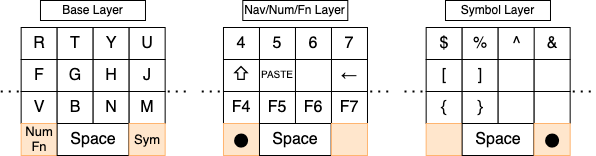

The diagram above was exported from draw.io. Its source (the exported page's mxGraphModel, read from the mxfile embedded in the PNG):
<mxGraphModel dx="-241" dy="1742" grid="0" gridSize="10" guides="1" tooltips="1" connect="1" arrows="0" fold="1" page="1" pageScale="1" pageWidth="850" pageHeight="1100" background="#FFFFFF" math="0" shadow="0">
  <root>
    <mxCell id="0" />
    <mxCell id="1" parent="0" />
    <mxCell id="LZO36vIUFyBDVAd05VLG-5" value="F" style="rounded=0;whiteSpace=wrap;html=1;fontSize=16;strokeColor=#000000;" parent="1" vertex="1">
      <mxGeometry x="1017.6500000000002" y="-844" width="36" height="32" as="geometry" />
    </mxCell>
    <mxCell id="LZO36vIUFyBDVAd05VLG-6" value="G" style="rounded=0;whiteSpace=wrap;html=1;fontSize=16;fillColor=#FFFFFF;strokeColor=#000000;" parent="1" vertex="1">
      <mxGeometry x="1053.65" y="-844" width="36" height="32" as="geometry" />
    </mxCell>
    <mxCell id="LZO36vIUFyBDVAd05VLG-17" value="H" style="rounded=0;whiteSpace=wrap;html=1;fontSize=16;fillColor=#FFFFFF;strokeColor=#000000;" parent="1" vertex="1">
      <mxGeometry x="1089.65" y="-844" width="36" height="32" as="geometry" />
    </mxCell>
    <mxCell id="LZO36vIUFyBDVAd05VLG-18" value="J" style="rounded=0;whiteSpace=wrap;html=1;fontSize=16;strokeColor=#000000;" parent="1" vertex="1">
      <mxGeometry x="1125.65" y="-844" width="36" height="32" as="geometry" />
    </mxCell>
    <mxCell id="eH7jYblNOgfV9MiNX83g-1" value="V" style="rounded=0;whiteSpace=wrap;html=1;fontSize=16;strokeColor=#000000;" parent="1" vertex="1">
      <mxGeometry x="1017.6500000000002" y="-812" width="36" height="32" as="geometry" />
    </mxCell>
    <mxCell id="eH7jYblNOgfV9MiNX83g-2" value="B" style="rounded=0;whiteSpace=wrap;html=1;fontSize=16;fillColor=#FFFFFF;strokeColor=#000000;" parent="1" vertex="1">
      <mxGeometry x="1053.65" y="-812" width="36" height="32" as="geometry" />
    </mxCell>
    <mxCell id="eH7jYblNOgfV9MiNX83g-3" value="N" style="rounded=0;whiteSpace=wrap;html=1;fontSize=16;fillColor=#FFFFFF;strokeColor=#000000;" parent="1" vertex="1">
      <mxGeometry x="1089.65" y="-812" width="36" height="32" as="geometry" />
    </mxCell>
    <mxCell id="eH7jYblNOgfV9MiNX83g-4" value="M" style="rounded=0;whiteSpace=wrap;html=1;fontSize=16;strokeColor=#000000;" parent="1" vertex="1">
      <mxGeometry x="1125.65" y="-812" width="36" height="32" as="geometry" />
    </mxCell>
    <mxCell id="eH7jYblNOgfV9MiNX83g-5" value="&lt;div style=&quot;font-size: 13px;&quot;&gt;Num&lt;/div&gt;&lt;div style=&quot;font-size: 13px;&quot;&gt;Fn&lt;br style=&quot;font-size: 13px;&quot;&gt;&lt;/div&gt;" style="rounded=0;whiteSpace=wrap;html=1;fontSize=13;strokeColor=#FFB570;fillColor=#FFE6CC;" parent="1" vertex="1">
      <mxGeometry x="1017.6500000000002" y="-780" width="36" height="32" as="geometry" />
    </mxCell>
    <mxCell id="eH7jYblNOgfV9MiNX83g-6" value="Space" style="rounded=0;whiteSpace=wrap;html=1;fontSize=16;fillColor=#FFFFFF;strokeColor=#000000;" parent="1" vertex="1">
      <mxGeometry x="1053.6499999999999" y="-780" width="71.67" height="32" as="geometry" />
    </mxCell>
    <mxCell id="eH7jYblNOgfV9MiNX83g-8" value="Sym" style="rounded=0;whiteSpace=wrap;html=1;fontSize=13;strokeColor=#FFB570;fillColor=#FFE6CC;" parent="1" vertex="1">
      <mxGeometry x="1125.65" y="-780" width="36" height="32" as="geometry" />
    </mxCell>
    <mxCell id="eH7jYblNOgfV9MiNX83g-9" value="R" style="rounded=0;whiteSpace=wrap;html=1;fontSize=16;strokeColor=#000000;" parent="1" vertex="1">
      <mxGeometry x="1017.6500000000002" y="-876" width="36" height="32" as="geometry" />
    </mxCell>
    <mxCell id="eH7jYblNOgfV9MiNX83g-10" value="T" style="rounded=0;whiteSpace=wrap;html=1;fontSize=16;fillColor=#FFFFFF;strokeColor=#000000;" parent="1" vertex="1">
      <mxGeometry x="1053.65" y="-876" width="36" height="32" as="geometry" />
    </mxCell>
    <mxCell id="eH7jYblNOgfV9MiNX83g-11" value="Y" style="rounded=0;whiteSpace=wrap;html=1;fontSize=16;fillColor=#FFFFFF;strokeColor=#000000;" parent="1" vertex="1">
      <mxGeometry x="1089.65" y="-876" width="36" height="32" as="geometry" />
    </mxCell>
    <mxCell id="eH7jYblNOgfV9MiNX83g-12" value="U" style="rounded=0;whiteSpace=wrap;html=1;fontSize=16;strokeColor=#000000;" parent="1" vertex="1">
      <mxGeometry x="1125.65" y="-876" width="36" height="32" as="geometry" />
    </mxCell>
    <mxCell id="eH7jYblNOgfV9MiNX83g-18" value="" style="endArrow=none;dashed=1;html=1;dashPattern=1 3;strokeWidth=2;rounded=0;" parent="1" edge="1">
      <mxGeometry width="50" height="50" relative="1" as="geometry">
        <mxPoint x="997.3200000000002" y="-812" as="sourcePoint" />
        <mxPoint x="1017.6500000000001" y="-812" as="targetPoint" />
      </mxGeometry>
    </mxCell>
    <mxCell id="eH7jYblNOgfV9MiNX83g-19" value="" style="endArrow=none;dashed=1;html=1;dashPattern=1 3;strokeWidth=2;rounded=0;" parent="1" edge="1">
      <mxGeometry width="50" height="50" relative="1" as="geometry">
        <mxPoint x="1164.33" y="-812" as="sourcePoint" />
        <mxPoint x="1184.6599999999999" y="-812" as="targetPoint" />
      </mxGeometry>
    </mxCell>
    <mxCell id="eH7jYblNOgfV9MiNX83g-20" value="Base Layer" style="rounded=0;whiteSpace=wrap;html=1;fontSize=12;strokeColor=#000000;" parent="1" vertex="1">
      <mxGeometry x="1036.98" y="-903" width="105" height="20" as="geometry" />
    </mxCell>
    <mxCell id="eH7jYblNOgfV9MiNX83g-21" value="&lt;font style=&quot;font-size: 18px;&quot;&gt;⇧&lt;/font&gt;" style="rounded=0;whiteSpace=wrap;html=1;fontSize=16;strokeColor=#000000;" parent="1" vertex="1">
      <mxGeometry x="1219.98" y="-844" width="36" height="32" as="geometry" />
    </mxCell>
    <mxCell id="eH7jYblNOgfV9MiNX83g-22" value="PASTE" style="rounded=0;whiteSpace=wrap;html=1;fontSize=10;fillColor=#FFFFFF;strokeColor=#000000;" parent="1" vertex="1">
      <mxGeometry x="1255.98" y="-844" width="36" height="32" as="geometry" />
    </mxCell>
    <mxCell id="eH7jYblNOgfV9MiNX83g-23" value="" style="rounded=0;whiteSpace=wrap;html=1;fontSize=16;fillColor=#FFFFFF;strokeColor=#000000;" parent="1" vertex="1">
      <mxGeometry x="1291.98" y="-844" width="36" height="32" as="geometry" />
    </mxCell>
    <mxCell id="eH7jYblNOgfV9MiNX83g-24" value="←" style="rounded=0;whiteSpace=wrap;html=1;fontSize=16;strokeColor=#000000;" parent="1" vertex="1">
      <mxGeometry x="1327.98" y="-844" width="36" height="32" as="geometry" />
    </mxCell>
    <mxCell id="eH7jYblNOgfV9MiNX83g-25" value="F4" style="rounded=0;whiteSpace=wrap;html=1;fontSize=16;strokeColor=#000000;" parent="1" vertex="1">
      <mxGeometry x="1219.98" y="-812" width="36" height="32" as="geometry" />
    </mxCell>
    <mxCell id="eH7jYblNOgfV9MiNX83g-26" value="F5" style="rounded=0;whiteSpace=wrap;html=1;fontSize=16;fillColor=#FFFFFF;strokeColor=#000000;" parent="1" vertex="1">
      <mxGeometry x="1255.98" y="-812" width="36" height="32" as="geometry" />
    </mxCell>
    <mxCell id="eH7jYblNOgfV9MiNX83g-27" value="F6" style="rounded=0;whiteSpace=wrap;html=1;fontSize=16;fillColor=#FFFFFF;strokeColor=#000000;" parent="1" vertex="1">
      <mxGeometry x="1291.98" y="-812" width="36" height="32" as="geometry" />
    </mxCell>
    <mxCell id="eH7jYblNOgfV9MiNX83g-28" value="F7" style="rounded=0;whiteSpace=wrap;html=1;fontSize=16;strokeColor=#000000;" parent="1" vertex="1">
      <mxGeometry x="1327.98" y="-812" width="36" height="32" as="geometry" />
    </mxCell>
    <mxCell id="eH7jYblNOgfV9MiNX83g-29" value="⬤" style="rounded=0;whiteSpace=wrap;html=1;fontSize=13;strokeColor=#FFB570;fillColor=#FFE6CC;" parent="1" vertex="1">
      <mxGeometry x="1219.98" y="-780" width="36" height="32" as="geometry" />
    </mxCell>
    <mxCell id="eH7jYblNOgfV9MiNX83g-30" value="Space" style="rounded=0;whiteSpace=wrap;html=1;fontSize=16;fillColor=#FFFFFF;strokeColor=#000000;" parent="1" vertex="1">
      <mxGeometry x="1255.9799999999998" y="-780" width="71.67" height="32" as="geometry" />
    </mxCell>
    <mxCell id="eH7jYblNOgfV9MiNX83g-31" value="" style="rounded=0;whiteSpace=wrap;html=1;fontSize=13;strokeColor=#FFB570;fillColor=#FFE6CC;" parent="1" vertex="1">
      <mxGeometry x="1327.98" y="-780" width="36" height="32" as="geometry" />
    </mxCell>
    <mxCell id="eH7jYblNOgfV9MiNX83g-32" value="4" style="rounded=0;whiteSpace=wrap;html=1;fontSize=16;strokeColor=#000000;" parent="1" vertex="1">
      <mxGeometry x="1219.98" y="-876" width="36" height="32" as="geometry" />
    </mxCell>
    <mxCell id="eH7jYblNOgfV9MiNX83g-33" value="5" style="rounded=0;whiteSpace=wrap;html=1;fontSize=16;fillColor=#FFFFFF;strokeColor=#000000;" parent="1" vertex="1">
      <mxGeometry x="1255.98" y="-876" width="36" height="32" as="geometry" />
    </mxCell>
    <mxCell id="eH7jYblNOgfV9MiNX83g-34" value="6" style="rounded=0;whiteSpace=wrap;html=1;fontSize=16;fillColor=#FFFFFF;strokeColor=#000000;" parent="1" vertex="1">
      <mxGeometry x="1291.98" y="-876" width="36.35" height="32" as="geometry" />
    </mxCell>
    <mxCell id="eH7jYblNOgfV9MiNX83g-35" value="7" style="rounded=0;whiteSpace=wrap;html=1;fontSize=16;strokeColor=#000000;" parent="1" vertex="1">
      <mxGeometry x="1327.98" y="-876" width="36" height="32" as="geometry" />
    </mxCell>
    <mxCell id="eH7jYblNOgfV9MiNX83g-36" value="" style="endArrow=none;dashed=1;html=1;dashPattern=1 3;strokeWidth=2;rounded=0;" parent="1" edge="1">
      <mxGeometry width="50" height="50" relative="1" as="geometry">
        <mxPoint x="1198.33" y="-812" as="sourcePoint" />
        <mxPoint x="1218.6599999999999" y="-812" as="targetPoint" />
      </mxGeometry>
    </mxCell>
    <mxCell id="eH7jYblNOgfV9MiNX83g-37" value="" style="endArrow=none;dashed=1;html=1;dashPattern=1 3;strokeWidth=2;rounded=0;" parent="1" edge="1">
      <mxGeometry width="50" height="50" relative="1" as="geometry">
        <mxPoint x="1366.6599999999999" y="-812" as="sourcePoint" />
        <mxPoint x="1386.9899999999998" y="-812" as="targetPoint" />
      </mxGeometry>
    </mxCell>
    <mxCell id="eH7jYblNOgfV9MiNX83g-38" value="Nav/Num/Fn Layer" style="rounded=0;whiteSpace=wrap;html=1;fontSize=12;strokeColor=#000000;" parent="1" vertex="1">
      <mxGeometry x="1239.31" y="-903" width="105" height="20" as="geometry" />
    </mxCell>
    <mxCell id="eH7jYblNOgfV9MiNX83g-39" value="[" style="rounded=0;whiteSpace=wrap;html=1;fontSize=16;strokeColor=#000000;" parent="1" vertex="1">
      <mxGeometry x="1422.6599999999999" y="-844" width="36" height="32" as="geometry" />
    </mxCell>
    <mxCell id="eH7jYblNOgfV9MiNX83g-40" value="]" style="rounded=0;whiteSpace=wrap;html=1;fontSize=16;fillColor=#FFFFFF;strokeColor=#000000;" parent="1" vertex="1">
      <mxGeometry x="1458.6599999999999" y="-844" width="36" height="32" as="geometry" />
    </mxCell>
    <mxCell id="eH7jYblNOgfV9MiNX83g-41" value="" style="rounded=0;whiteSpace=wrap;html=1;fontSize=16;fillColor=#FFFFFF;strokeColor=#000000;" parent="1" vertex="1">
      <mxGeometry x="1494.6599999999999" y="-844" width="36" height="32" as="geometry" />
    </mxCell>
    <mxCell id="eH7jYblNOgfV9MiNX83g-42" value="" style="rounded=0;whiteSpace=wrap;html=1;fontSize=16;strokeColor=#000000;" parent="1" vertex="1">
      <mxGeometry x="1530.6599999999999" y="-844" width="36" height="32" as="geometry" />
    </mxCell>
    <mxCell id="eH7jYblNOgfV9MiNX83g-43" value="{" style="rounded=0;whiteSpace=wrap;html=1;fontSize=16;strokeColor=#000000;" parent="1" vertex="1">
      <mxGeometry x="1422.6599999999999" y="-812" width="36" height="32" as="geometry" />
    </mxCell>
    <mxCell id="eH7jYblNOgfV9MiNX83g-44" value="}" style="rounded=0;whiteSpace=wrap;html=1;fontSize=16;fillColor=#FFFFFF;strokeColor=#000000;" parent="1" vertex="1">
      <mxGeometry x="1458.6599999999999" y="-812" width="36" height="32" as="geometry" />
    </mxCell>
    <mxCell id="eH7jYblNOgfV9MiNX83g-45" value="" style="rounded=0;whiteSpace=wrap;html=1;fontSize=16;fillColor=#FFFFFF;strokeColor=#000000;" parent="1" vertex="1">
      <mxGeometry x="1494.6599999999999" y="-812" width="36" height="32" as="geometry" />
    </mxCell>
    <mxCell id="eH7jYblNOgfV9MiNX83g-46" value="" style="rounded=0;whiteSpace=wrap;html=1;fontSize=16;strokeColor=#000000;" parent="1" vertex="1">
      <mxGeometry x="1530.6599999999999" y="-812" width="36" height="32" as="geometry" />
    </mxCell>
    <mxCell id="eH7jYblNOgfV9MiNX83g-47" value="" style="rounded=0;whiteSpace=wrap;html=1;fontSize=13;strokeColor=#FFB570;fillColor=#FFE6CC;" parent="1" vertex="1">
      <mxGeometry x="1422.6599999999999" y="-780" width="36" height="32" as="geometry" />
    </mxCell>
    <mxCell id="eH7jYblNOgfV9MiNX83g-48" value="Space" style="rounded=0;whiteSpace=wrap;html=1;fontSize=16;fillColor=#FFFFFF;strokeColor=#000000;" parent="1" vertex="1">
      <mxGeometry x="1458.6599999999996" y="-780" width="71.67" height="32" as="geometry" />
    </mxCell>
    <mxCell id="eH7jYblNOgfV9MiNX83g-49" value="⬤" style="rounded=0;whiteSpace=wrap;html=1;fontSize=13;strokeColor=#FFB570;fillColor=#FFE6CC;" parent="1" vertex="1">
      <mxGeometry x="1530.6599999999999" y="-780" width="36" height="32" as="geometry" />
    </mxCell>
    <mxCell id="eH7jYblNOgfV9MiNX83g-50" value="$" style="rounded=0;whiteSpace=wrap;html=1;fontSize=16;strokeColor=#000000;" parent="1" vertex="1">
      <mxGeometry x="1422.6599999999999" y="-876" width="36" height="32" as="geometry" />
    </mxCell>
    <mxCell id="eH7jYblNOgfV9MiNX83g-51" value="%" style="rounded=0;whiteSpace=wrap;html=1;fontSize=16;fillColor=#FFFFFF;strokeColor=#000000;" parent="1" vertex="1">
      <mxGeometry x="1458.6599999999999" y="-876" width="36" height="32" as="geometry" />
    </mxCell>
    <mxCell id="eH7jYblNOgfV9MiNX83g-52" value="^" style="rounded=0;whiteSpace=wrap;html=1;fontSize=16;fillColor=#FFFFFF;strokeColor=#000000;" parent="1" vertex="1">
      <mxGeometry x="1494.6599999999999" y="-876" width="36.35" height="32" as="geometry" />
    </mxCell>
    <mxCell id="eH7jYblNOgfV9MiNX83g-53" value="&amp;amp;" style="rounded=0;whiteSpace=wrap;html=1;fontSize=16;strokeColor=#000000;" parent="1" vertex="1">
      <mxGeometry x="1530.6599999999999" y="-876" width="36" height="32" as="geometry" />
    </mxCell>
    <mxCell id="eH7jYblNOgfV9MiNX83g-54" value="" style="endArrow=none;dashed=1;html=1;dashPattern=1 3;strokeWidth=2;rounded=0;" parent="1" edge="1">
      <mxGeometry width="50" height="50" relative="1" as="geometry">
        <mxPoint x="1401.0099999999998" y="-812" as="sourcePoint" />
        <mxPoint x="1421.3399999999997" y="-812" as="targetPoint" />
      </mxGeometry>
    </mxCell>
    <mxCell id="eH7jYblNOgfV9MiNX83g-55" value="" style="endArrow=none;dashed=1;html=1;dashPattern=1 3;strokeWidth=2;rounded=0;" parent="1" edge="1">
      <mxGeometry width="50" height="50" relative="1" as="geometry">
        <mxPoint x="1569.3399999999997" y="-812" as="sourcePoint" />
        <mxPoint x="1589.6699999999996" y="-812" as="targetPoint" />
      </mxGeometry>
    </mxCell>
    <mxCell id="eH7jYblNOgfV9MiNX83g-56" value="Symbol Layer" style="rounded=0;whiteSpace=wrap;html=1;fontSize=12;strokeColor=#000000;" parent="1" vertex="1">
      <mxGeometry x="1441.9899999999998" y="-903" width="105" height="20" as="geometry" />
    </mxCell>
  </root>
</mxGraphModel>